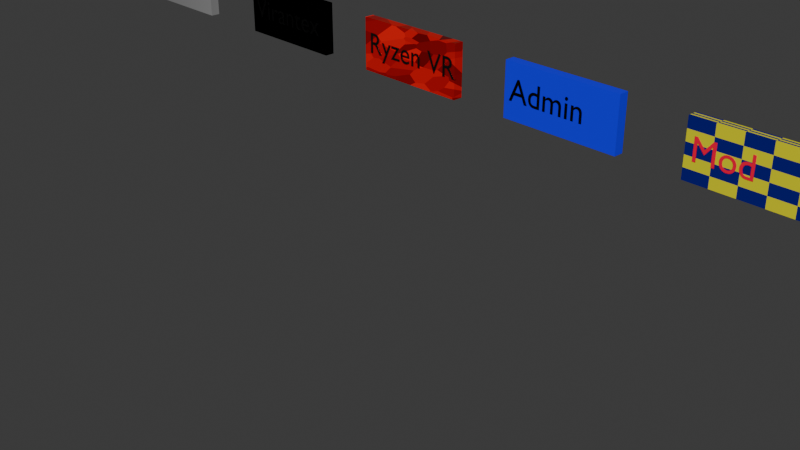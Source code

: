 # Source: tags.blend  (saved by Blender 4.1.24; exported with 4.5.12 LTS)
import bpy
from mathutils import Matrix  # noqa: F401  (used for matrix-valued properties, if any)

bpy.ops.wm.read_factory_settings(use_empty=True)
scene = bpy.context.scene
scene.name = 'Scene'

# ---- collections
col_collection = bpy.data.collections.new('Collection'); scene.collection.children.link(col_collection)

# ---- materials (node trees are filled in below, after node groups)
mat_material_001 = bpy.data.materials.new('Material.001')
mat_material_001.use_transparent_shadow = False
mat_material_002 = bpy.data.materials.new('Material.002')
mat_material_002.use_transparent_shadow = False
mat_material_003 = bpy.data.materials.new('Material.003')
mat_material_003.use_transparent_shadow = False
mat_material_004 = bpy.data.materials.new('Material.004')
mat_material_004.use_transparent_shadow = False
mat_material_004.diffuse_color = (0.1607, 0.1607, 0.1607, 1.0)
mat_material_004.metallic = 0.1905
mat_material_005 = bpy.data.materials.new('Material.005')
mat_material_005.use_transparent_shadow = False
mat_material_017 = bpy.data.materials.new('Material.017')
mat_material_017.use_transparent_shadow = False
mat_material_017.metallic = 0.3265
mat_material_007 = bpy.data.materials.new('Material.007')
mat_material_007.use_transparent_shadow = False
mat_material_008 = bpy.data.materials.new('Material.008')
mat_material_008.use_transparent_shadow = False
mat_material_009 = bpy.data.materials.new('Material.009')
mat_material_009.use_transparent_shadow = False
mat_material_011 = bpy.data.materials.new('Material.011')
mat_material_011.use_transparent_shadow = False
mat_material_012 = bpy.data.materials.new('Material.012')
mat_material_012.use_transparent_shadow = False
mat_material_013 = bpy.data.materials.new('Material.013')
mat_material_013.use_transparent_shadow = False
mat_material_014 = bpy.data.materials.new('Material.014')
mat_material_014.use_transparent_shadow = False
mat_material_015 = bpy.data.materials.new('Material.015')
mat_material_015.use_transparent_shadow = False
mat_material_016 = bpy.data.materials.new('Material.016')
mat_material_016.use_transparent_shadow = False
mat_material_006 = bpy.data.materials.new('Material.006')
mat_material_006.use_transparent_shadow = False
mat_material_018 = bpy.data.materials.new('Material.018')
mat_material_018.use_transparent_shadow = False
mat_material_010 = bpy.data.materials.new('Material.010')
mat_material_010.use_transparent_shadow = False
mat_material_019 = bpy.data.materials.new('Material.019')
mat_material_019.use_transparent_shadow = False
mat_material_020 = bpy.data.materials.new('Material.020')
mat_material_020.use_transparent_shadow = False
mat_material_021 = bpy.data.materials.new('Material.021')
mat_material_021.use_transparent_shadow = False
mat_material_022 = bpy.data.materials.new('Material.022')
mat_material_022.use_transparent_shadow = False
mat_material_023 = bpy.data.materials.new('Material.023')
mat_material_023.use_transparent_shadow = False

# ---- material node trees
mat_material_001.use_nodes = True; mat_material_001.node_tree.nodes.clear()
_N = mat_material_001.node_tree.nodes; _L = mat_material_001.node_tree.links
n0 = _N.new('ShaderNodeBsdfPrincipled'); n0.name = 'Principled BSDF'; n0.location = (10, 300)
n0.inputs[0].default_value = (1.0, 1.0, 1.0, 1.0)
n1 = _N.new('ShaderNodeOutputMaterial'); n1.name = 'Material Output'; n1.location = (300, 300)
_L.new(n0.outputs[0], n1.inputs[0])
n1.is_active_output = True
mat_material_002.use_nodes = True; mat_material_002.node_tree.nodes.clear()
_N = mat_material_002.node_tree.nodes; _L = mat_material_002.node_tree.links
n0 = _N.new('ShaderNodeBsdfPrincipled'); n0.name = 'Principled BSDF'; n0.location = (10, 300)
n0.inputs[0].default_value = (0.0, 0.0, 0.0, 1.0)
n1 = _N.new('ShaderNodeOutputMaterial'); n1.name = 'Material Output'; n1.location = (300, 300)
_L.new(n0.outputs[0], n1.inputs[0])
n1.is_active_output = True
mat_material_003.use_nodes = True; mat_material_003.node_tree.nodes.clear()
_N = mat_material_003.node_tree.nodes; _L = mat_material_003.node_tree.links
n0 = _N.new('ShaderNodeBsdfPrincipled'); n0.name = 'Principled BSDF'; n0.location = (10, 300)
n0.inputs[0].default_value = (0.0, 0.0, 0.0, 1.0)
n1 = _N.new('ShaderNodeOutputMaterial'); n1.name = 'Material Output'; n1.location = (300, 300)
_L.new(n0.outputs[0], n1.inputs[0])
n1.is_active_output = True
mat_material_004.use_nodes = True; mat_material_004.node_tree.nodes.clear()
_N = mat_material_004.node_tree.nodes; _L = mat_material_004.node_tree.links
n0 = _N.new('ShaderNodeBsdfPrincipled'); n0.name = 'Principled BSDF'; n0.location = (206, 336)
n0.inputs[0].default_value = (1.0, 0.007762, 0.007762, 1.0)
n0.inputs[2].default_value = 0.1773
n0.inputs[27].default_value = (1.0, 0.0, 0.007117, 1.0)
n1 = _N.new('ShaderNodeOutputMaterial'); n1.name = 'Material Output'; n1.location = (496, 336)
n2 = _N.new('ShaderNodeTexCoord'); n2.name = 'Texture Coordinate'; n2.location = (-184, 376)
n3 = _N.new('ShaderNodeTexVoronoi'); n3.name = 'Voronoi Texture'; n3.location = (6, 316)
n3.inputs[2].default_value = 41.2
n3.inputs[4].default_value = 0.0
n3.inputs[5].default_value = 7.3
_L.new(n0.outputs[0], n1.inputs[0])
_L.new(n2.outputs[5], n3.inputs[0])
_L.new(n3.outputs[1], n0.inputs[1])
n1.is_active_output = True
mat_material_005.use_nodes = True; mat_material_005.node_tree.nodes.clear()
_N = mat_material_005.node_tree.nodes; _L = mat_material_005.node_tree.links
n0 = _N.new('ShaderNodeBsdfPrincipled'); n0.name = 'Principled BSDF'; n0.location = (10, 300)
n0.inputs[0].default_value = (0.0, 0.0, 0.0, 1.0)
n1 = _N.new('ShaderNodeOutputMaterial'); n1.name = 'Material Output'; n1.location = (300, 300)
_L.new(n0.outputs[0], n1.inputs[0])
n1.is_active_output = True
mat_material_017.use_nodes = True; mat_material_017.node_tree.nodes.clear()
_N = mat_material_017.node_tree.nodes; _L = mat_material_017.node_tree.links
n0 = _N.new('ShaderNodeBsdfPrincipled'); n0.name = 'Principled BSDF'; n0.location = (10, 300)
n0.inputs[1].default_value = 0.7559
n1 = _N.new('ShaderNodeOutputMaterial'); n1.name = 'Material Output'; n1.location = (300, 300)
n2 = _N.new('ShaderNodeTexCoord'); n2.name = 'Texture Coordinate'; n2.location = (-380, 340)
n3 = _N.new('ShaderNodeTexVoronoi'); n3.name = 'Voronoi Texture'; n3.location = (-190, 280)
n3.inputs[2].default_value = 41.2
n3.inputs[4].default_value = 0.0
n3.inputs[5].default_value = 7.3
_L.new(n0.outputs[0], n1.inputs[0])
_L.new(n3.outputs[1], n0.inputs[0])
_L.new(n2.outputs[5], n3.inputs[0])
n1.is_active_output = True
mat_material_007.use_nodes = True; mat_material_007.node_tree.nodes.clear()
_N = mat_material_007.node_tree.nodes; _L = mat_material_007.node_tree.links
n0 = _N.new('ShaderNodeBsdfPrincipled'); n0.name = 'Principled BSDF'; n0.location = (10, 300)
n0.inputs[0].default_value = (0.0, 0.0, 0.0, 1.0)
n1 = _N.new('ShaderNodeOutputMaterial'); n1.name = 'Material Output'; n1.location = (300, 300)
_L.new(n0.outputs[0], n1.inputs[0])
n1.is_active_output = True
mat_material_008.use_nodes = True; mat_material_008.node_tree.nodes.clear()
_N = mat_material_008.node_tree.nodes; _L = mat_material_008.node_tree.links
n0 = _N.new('ShaderNodeBsdfPrincipled'); n0.name = 'Principled BSDF'; n0.location = (10, 300)
n0.inputs[0].default_value = (0.005816, 0.0, 1.0, 1.0)
n1 = _N.new('ShaderNodeOutputMaterial'); n1.name = 'Material Output'; n1.location = (300, 300)
_L.new(n0.outputs[0], n1.inputs[0])
n1.is_active_output = True
mat_material_009.use_nodes = True; mat_material_009.node_tree.nodes.clear()
_N = mat_material_009.node_tree.nodes; _L = mat_material_009.node_tree.links
n0 = _N.new('ShaderNodeBsdfPrincipled'); n0.name = 'Principled BSDF'; n0.location = (10, 300)
n0.inputs[0].default_value = (0.0, 0.0, 0.0, 1.0)
n1 = _N.new('ShaderNodeOutputMaterial'); n1.name = 'Material Output'; n1.location = (300, 300)
_L.new(n0.outputs[0], n1.inputs[0])
n1.is_active_output = True
mat_material_011.use_nodes = True; mat_material_011.node_tree.nodes.clear()
_N = mat_material_011.node_tree.nodes; _L = mat_material_011.node_tree.links
n0 = _N.new('ShaderNodeBsdfPrincipled'); n0.name = 'Principled BSDF'; n0.location = (10, 300)
n0.inputs[0].default_value = (1.0, 0.0, 0.04633, 1.0)
n1 = _N.new('ShaderNodeOutputMaterial'); n1.name = 'Material Output'; n1.location = (300, 300)
_L.new(n0.outputs[0], n1.inputs[0])
n1.is_active_output = True
mat_material_012.use_nodes = True; mat_material_012.node_tree.nodes.clear()
_N = mat_material_012.node_tree.nodes; _L = mat_material_012.node_tree.links
n0 = _N.new('ShaderNodeBsdfPrincipled'); n0.name = 'Principled BSDF'; n0.location = (10, 300)
n1 = _N.new('ShaderNodeOutputMaterial'); n1.name = 'Material Output'; n1.location = (300, 300)
n2 = _N.new('ShaderNodeTexChecker'); n2.name = 'Checker Texture'; n2.location = (-180, 280)
n2.inputs[1].default_value = (0.8005, 0.7509, 0.0, 1.0)
n2.inputs[2].default_value = (0.0009483, 0.0, 0.1999, 1.0)
_L.new(n0.outputs[0], n1.inputs[0])
_L.new(n2.outputs[0], n0.inputs[0])
n1.is_active_output = True
mat_material_013.use_nodes = True; mat_material_013.node_tree.nodes.clear()
_N = mat_material_013.node_tree.nodes; _L = mat_material_013.node_tree.links
n0 = _N.new('ShaderNodeBsdfPrincipled'); n0.name = 'Principled BSDF'; n0.location = (10, 300)
n0.inputs[0].default_value = (0.0, 0.0, 0.0, 1.0)
n1 = _N.new('ShaderNodeOutputMaterial'); n1.name = 'Material Output'; n1.location = (300, 300)
_L.new(n0.outputs[0], n1.inputs[0])
n1.is_active_output = True
mat_material_014.use_nodes = True; mat_material_014.node_tree.nodes.clear()
_N = mat_material_014.node_tree.nodes; _L = mat_material_014.node_tree.links
n0 = _N.new('ShaderNodeBsdfPrincipled'); n0.name = 'Principled BSDF'; n0.location = (10, 300)
n0.inputs[0].default_value = (1.0, 0.0, 0.009291, 1.0)
n1 = _N.new('ShaderNodeOutputMaterial'); n1.name = 'Material Output'; n1.location = (300, 300)
_L.new(n0.outputs[0], n1.inputs[0])
n1.is_active_output = True
mat_material_015.use_nodes = True; mat_material_015.node_tree.nodes.clear()
_N = mat_material_015.node_tree.nodes; _L = mat_material_015.node_tree.links
n0 = _N.new('ShaderNodeBsdfPrincipled'); n0.name = 'Principled BSDF'; n0.location = (10, 300)
n0.inputs[0].default_value = (0.0, 0.0, 0.0, 1.0)
n1 = _N.new('ShaderNodeOutputMaterial'); n1.name = 'Material Output'; n1.location = (300, 300)
_L.new(n0.outputs[0], n1.inputs[0])
n1.is_active_output = True
mat_material_016.use_nodes = True; mat_material_016.node_tree.nodes.clear()
_N = mat_material_016.node_tree.nodes; _L = mat_material_016.node_tree.links
n0 = _N.new('ShaderNodeBsdfPrincipled'); n0.name = 'Principled BSDF'; n0.location = (10, 300)
n1 = _N.new('ShaderNodeOutputMaterial'); n1.name = 'Material Output'; n1.location = (300, 300)
n2 = _N.new('ShaderNodeTexGradient'); n2.name = 'Gradient Texture'; n2.location = (-190, 280)
n3 = _N.new('ShaderNodeTexCoord'); n3.name = 'Texture Coordinate'; n3.location = (-380, 340)
_L.new(n0.outputs[0], n1.inputs[0])
_L.new(n2.outputs[0], n0.inputs[0])
_L.new(n3.outputs[5], n2.inputs[0])
n1.is_active_output = True
mat_material_006.use_nodes = True; mat_material_006.node_tree.nodes.clear()
_N = mat_material_006.node_tree.nodes; _L = mat_material_006.node_tree.links
n0 = _N.new('ShaderNodeBsdfPrincipled'); n0.name = 'Principled BSDF'; n0.location = (10, 300)
n0.inputs[0].default_value = (0.0, 0.0, 0.0, 1.0)
n1 = _N.new('ShaderNodeOutputMaterial'); n1.name = 'Material Output'; n1.location = (300, 300)
_L.new(n0.outputs[0], n1.inputs[0])
n1.is_active_output = True
mat_material_018.use_nodes = True; mat_material_018.node_tree.nodes.clear()
_N = mat_material_018.node_tree.nodes; _L = mat_material_018.node_tree.links
n0 = _N.new('ShaderNodeBsdfPrincipled'); n0.name = 'Principled BSDF'; n0.location = (10, 300)
n1 = _N.new('ShaderNodeOutputMaterial'); n1.name = 'Material Output'; n1.location = (300, 300)
n2 = _N.new('ShaderNodeTexCoord'); n2.name = 'Texture Coordinate'; n2.location = (-380, 340)
n3 = _N.new('ShaderNodeTexWave'); n3.name = 'Wave Texture'; n3.location = (-190, 280)
n3.inputs[1].default_value = 13.2
n3.inputs[2].default_value = 15.3
_L.new(n0.outputs[0], n1.inputs[0])
_L.new(n3.outputs[0], n0.inputs[0])
_L.new(n2.outputs[5], n3.inputs[0])
n1.is_active_output = True
mat_material_010.use_nodes = True; mat_material_010.node_tree.nodes.clear()
_N = mat_material_010.node_tree.nodes; _L = mat_material_010.node_tree.links
n0 = _N.new('ShaderNodeBsdfPrincipled'); n0.name = 'Principled BSDF'; n0.location = (10, 300)
n0.inputs[0].default_value = (0.0, 0.0, 0.0, 1.0)
n1 = _N.new('ShaderNodeOutputMaterial'); n1.name = 'Material Output'; n1.location = (300, 300)
_L.new(n0.outputs[0], n1.inputs[0])
n1.is_active_output = True
mat_material_019.use_nodes = True; mat_material_019.node_tree.nodes.clear()
_N = mat_material_019.node_tree.nodes; _L = mat_material_019.node_tree.links
n0 = _N.new('ShaderNodeBsdfPrincipled'); n0.name = 'Principled BSDF'; n0.location = (10, 300)
n1 = _N.new('ShaderNodeOutputMaterial'); n1.name = 'Material Output'; n1.location = (300, 300)
n2 = _N.new('ShaderNodeTexCoord'); n2.name = 'Texture Coordinate'; n2.location = (-380, 340)
n3 = _N.new('ShaderNodeTexChecker'); n3.name = 'Checker Texture'; n3.location = (-190, 280)
n3.inputs[3].default_value = 28.8
_L.new(n0.outputs[0], n1.inputs[0])
_L.new(n3.outputs[0], n0.inputs[0])
_L.new(n2.outputs[5], n3.inputs[0])
n1.is_active_output = True
mat_material_020.use_nodes = True; mat_material_020.node_tree.nodes.clear()
_N = mat_material_020.node_tree.nodes; _L = mat_material_020.node_tree.links
n0 = _N.new('ShaderNodeBsdfPrincipled'); n0.name = 'Principled BSDF'; n0.location = (10, 300)
n0.inputs[0].default_value = (0.0, 0.0, 0.0, 1.0)
n1 = _N.new('ShaderNodeOutputMaterial'); n1.name = 'Material Output'; n1.location = (300, 300)
_L.new(n0.outputs[0], n1.inputs[0])
n1.is_active_output = True
mat_material_021.use_nodes = True; mat_material_021.node_tree.nodes.clear()
_N = mat_material_021.node_tree.nodes; _L = mat_material_021.node_tree.links
n0 = _N.new('ShaderNodeBsdfPrincipled'); n0.name = 'Principled BSDF'; n0.location = (10, 300)
n0.inputs[1].default_value = 0.9045
n0.inputs[3].default_value = 20.4
n0.inputs[4].default_value = 0.8273
n0.inputs[20].default_value = 0.4027
n0.inputs[24].default_value = 0.2045
n0.inputs[26].default_value = (0.1683, 0.2502, 0.6939, 1.0)
n0.inputs[27].default_value = (0.1683, 0.2502, 0.6939, 1.0)
n0.inputs[28].default_value = 0.1
n1 = _N.new('ShaderNodeOutputMaterial'); n1.name = 'Material Output'; n1.location = (300, 300)
n2 = _N.new('ShaderNodeTexCoord'); n2.name = 'Texture Coordinate'; n2.location = (-380, 340)
n3 = _N.new('ShaderNodeTexSky'); n3.name = 'Sky Texture'; n3.location = (-190, 280)
_L.new(n0.outputs[0], n1.inputs[0])
_L.new(n3.outputs[0], n0.inputs[0])
_L.new(n2.outputs[5], n3.inputs[0])
_L.new(n2.outputs[5], n0.inputs[2])
n1.is_active_output = True
mat_material_022.use_nodes = True; mat_material_022.node_tree.nodes.clear()
_N = mat_material_022.node_tree.nodes; _L = mat_material_022.node_tree.links
n0 = _N.new('ShaderNodeBsdfPrincipled'); n0.name = 'Principled BSDF'; n0.location = (10, 300)
n0.inputs[0].default_value = (0.0, 0.0, 0.0, 1.0)
n1 = _N.new('ShaderNodeOutputMaterial'); n1.name = 'Material Output'; n1.location = (300, 300)
_L.new(n0.outputs[0], n1.inputs[0])
n1.is_active_output = True
mat_material_023.use_nodes = True; mat_material_023.node_tree.nodes.clear()
_N = mat_material_023.node_tree.nodes; _L = mat_material_023.node_tree.links
n0 = _N.new('ShaderNodeBsdfPrincipled'); n0.name = 'Principled BSDF'; n0.location = (10, 300)
n0.inputs[1].default_value = 1.0
n0.inputs[2].default_value = 0.1227
n0.inputs[4].default_value = 0.05909
n1 = _N.new('ShaderNodeOutputMaterial'); n1.name = 'Material Output'; n1.location = (300, 300)
n2 = _N.new('ShaderNodeRGB'); n2.name = 'RGB'; n2.location = (-190, 280)
n2.outputs[0].default_value = (0.4975, 0.4982, 0.0, 1.0)
n3 = _N.new('ShaderNodeTexSky'); n3.name = 'Sky Texture'; n3.location = (-439, 260)
n4 = _N.new('ShaderNodeMix'); n4.name = 'Mix'; n4.location = (-239, 106)
n4.data_type = 'VECTOR'
n4.inputs[4].default_value = (6.6, 0.0, 0.0)
_L.new(n0.outputs[0], n1.inputs[0])
_L.new(n2.outputs[0], n4.inputs[6])
_L.new(n3.outputs[0], n4.inputs[7])
_L.new(n3.outputs[0], n0.inputs[0])
n1.is_active_output = True

# ---- world
world_world = bpy.data.worlds.new('World'); scene.world = world_world
world_world.use_nodes = True; world_world.node_tree.nodes.clear()
_N = world_world.node_tree.nodes; _L = world_world.node_tree.links
n0 = _N.new('ShaderNodeOutputWorld'); n0.name = 'World Output'; n0.location = (300, 300)
n1 = _N.new('ShaderNodeBackground'); n1.name = 'Background'; n1.location = (10, 300)
n1.inputs[0].default_value = (0.05088, 0.05088, 0.05088, 1.0)
_L.new(n1.outputs[0], n0.inputs[0])
n0.is_active_output = True
world_world.color = (0.05088, 0.05088, 0.05088)
world_world.use_sun_shadow = False
world_world.sun_shadow_jitter_overblur = 0.0

# ---- cameras
cam_camera = bpy.data.cameras.new('Camera')
cam_camera.clip_end = 100.0
cam_camera.ortho_scale = 7.314

# ---- meshes
me_cube_002 = bpy.data.meshes.new('Cube.002')
me_cube_002.from_pydata([(-1.0, -1.0, -1.0), (-1.0, -1.0, 1.0), (-1.0, 1.0, -1.0), (-1.0, 1.0, 1.0), (1.0, -1.0, -1.0), (1.0, -1.0, 1.0), (1.0, 1.0, -1.0), (1.0, 1.0, 1.0)], [], [(0, 1, 3, 2), (2, 3, 7, 6), (6, 7, 5, 4), (4, 5, 1, 0), (2, 6, 4, 0), (7, 3, 1, 5)])
_uv = me_cube_002.uv_layers.new(name='UVMap')
_uv.uv.foreach_set('vector', [0.375, 0.0, 0.625, 0.0, 0.625, 0.25, 0.375, 0.25, 0.375, 0.25, 0.625, 0.25, 0.625, 0.5, 0.375, 0.5, 0.375, 0.5, 0.625, 0.5, 0.625, 0.75, 0.375, 0.75, 0.375, 0.75, 0.625, 0.75, 0.625, 1.0, 0.375, 1.0, 0.125, 0.5, 0.375, 0.5, 0.375, 0.75, 0.125, 0.75, 0.625, 0.5, 0.875, 0.5, 0.875, 0.75, 0.625, 0.75])
me_cube_002.materials.append(mat_material_001)
me_cube_002.update()
me_cube_005 = bpy.data.meshes.new('Cube.005')
me_cube_005.from_pydata([(-1.0, -1.0, -1.0), (-1.0, -1.0, 1.0), (-1.0, 1.0, -1.0), (-1.0, 1.0, 1.0), (1.0, -1.0, -1.0), (1.0, -1.0, 1.0), (1.0, 1.0, -1.0), (1.0, 1.0, 1.0)], [], [(0, 1, 3, 2), (2, 3, 7, 6), (6, 7, 5, 4), (4, 5, 1, 0), (2, 6, 4, 0), (7, 3, 1, 5)])
_uv = me_cube_005.uv_layers.new(name='UVMap')
_uv.uv.foreach_set('vector', [0.375, 0.0, 0.625, 0.0, 0.625, 0.25, 0.375, 0.25, 0.375, 0.25, 0.625, 0.25, 0.625, 0.5, 0.375, 0.5, 0.375, 0.5, 0.625, 0.5, 0.625, 0.75, 0.375, 0.75, 0.375, 0.75, 0.625, 0.75, 0.625, 1.0, 0.375, 1.0, 0.125, 0.5, 0.375, 0.5, 0.375, 0.75, 0.125, 0.75, 0.625, 0.5, 0.875, 0.5, 0.875, 0.75, 0.625, 0.75])
me_cube_005.materials.append(mat_material_004)
me_cube_005.update()
me_cube_006 = bpy.data.meshes.new('Cube.006')
me_cube_006.from_pydata([(-1.0, -1.0, -1.0), (-1.0, -1.0, 1.0), (-1.0, 1.0, -1.0), (-1.0, 1.0, 1.0), (1.0, -1.0, -1.0), (1.0, -1.0, 1.0), (1.0, 1.0, -1.0), (1.0, 1.0, 1.0)], [], [(0, 1, 3, 2), (2, 3, 7, 6), (6, 7, 5, 4), (4, 5, 1, 0), (2, 6, 4, 0), (7, 3, 1, 5)])
_uv = me_cube_006.uv_layers.new(name='UVMap')
_uv.uv.foreach_set('vector', [0.375, 0.0, 0.625, 0.0, 0.625, 0.25, 0.375, 0.25, 0.375, 0.25, 0.625, 0.25, 0.625, 0.5, 0.375, 0.5, 0.375, 0.5, 0.625, 0.5, 0.625, 0.75, 0.375, 0.75, 0.375, 0.75, 0.625, 0.75, 0.625, 1.0, 0.375, 1.0, 0.125, 0.5, 0.375, 0.5, 0.375, 0.75, 0.125, 0.75, 0.625, 0.5, 0.875, 0.5, 0.875, 0.75, 0.625, 0.75])
me_cube_006.materials.append(mat_material_017)
me_cube_006.update()
me_cube_007 = bpy.data.meshes.new('Cube.007')
me_cube_007.from_pydata([(-1.0, -1.0, -1.0), (-1.0, -1.0, 1.0), (-1.0, 1.0, -1.0), (-1.0, 1.0, 1.0), (1.0, -1.0, -1.0), (1.0, -1.0, 1.0), (1.0, 1.0, -1.0), (1.0, 1.0, 1.0)], [], [(0, 1, 3, 2), (2, 3, 7, 6), (6, 7, 5, 4), (4, 5, 1, 0), (2, 6, 4, 0), (7, 3, 1, 5)])
_uv = me_cube_007.uv_layers.new(name='UVMap')
_uv.uv.foreach_set('vector', [0.375, 0.0, 0.625, 0.0, 0.625, 0.25, 0.375, 0.25, 0.375, 0.25, 0.625, 0.25, 0.625, 0.5, 0.375, 0.5, 0.375, 0.5, 0.625, 0.5, 0.625, 0.75, 0.375, 0.75, 0.375, 0.75, 0.625, 0.75, 0.625, 1.0, 0.375, 1.0, 0.125, 0.5, 0.375, 0.5, 0.375, 0.75, 0.125, 0.75, 0.625, 0.5, 0.875, 0.5, 0.875, 0.75, 0.625, 0.75])
me_cube_007.materials.append(mat_material_008)
me_cube_007.update()
me_cube_008 = bpy.data.meshes.new('Cube.008')
me_cube_008.from_pydata([(-1.0, -1.0, -1.0), (-1.0, -1.0, 1.0), (-1.0, 1.0, -1.0), (-1.0, 1.0, 1.0), (1.0, -1.0, -1.0), (1.0, -1.0, 1.0), (1.0, 1.0, -1.0), (1.0, 1.0, 1.0)], [], [(0, 1, 3, 2), (2, 3, 7, 6), (6, 7, 5, 4), (4, 5, 1, 0), (2, 6, 4, 0), (7, 3, 1, 5)])
_uv = me_cube_008.uv_layers.new(name='UVMap')
_uv.uv.foreach_set('vector', [0.375, 0.0, 0.625, 0.0, 0.625, 0.25, 0.375, 0.25, 0.375, 0.25, 0.625, 0.25, 0.625, 0.5, 0.375, 0.5, 0.375, 0.5, 0.625, 0.5, 0.625, 0.75, 0.375, 0.75, 0.375, 0.75, 0.625, 0.75, 0.625, 1.0, 0.375, 1.0, 0.125, 0.5, 0.375, 0.5, 0.375, 0.75, 0.125, 0.75, 0.625, 0.5, 0.875, 0.5, 0.875, 0.75, 0.625, 0.75])
me_cube_008.materials.append(mat_material_012)
me_cube_008.update()
me_cube_009 = bpy.data.meshes.new('Cube.009')
me_cube_009.from_pydata([(-1.0, -1.0, -1.0), (-1.0, -1.0, 1.0), (-1.0, 1.0, -1.0), (-1.0, 1.0, 1.0), (1.0, -1.0, -1.0), (1.0, -1.0, 1.0), (1.0, 1.0, -1.0), (1.0, 1.0, 1.0)], [], [(0, 1, 3, 2), (2, 3, 7, 6), (6, 7, 5, 4), (4, 5, 1, 0), (2, 6, 4, 0), (7, 3, 1, 5)])
_uv = me_cube_009.uv_layers.new(name='UVMap')
_uv.uv.foreach_set('vector', [0.375, 0.0, 0.625, 0.0, 0.625, 0.25, 0.375, 0.25, 0.375, 0.25, 0.625, 0.25, 0.625, 0.5, 0.375, 0.5, 0.375, 0.5, 0.625, 0.5, 0.625, 0.75, 0.375, 0.75, 0.375, 0.75, 0.625, 0.75, 0.625, 1.0, 0.375, 1.0, 0.125, 0.5, 0.375, 0.5, 0.375, 0.75, 0.125, 0.75, 0.625, 0.5, 0.875, 0.5, 0.875, 0.75, 0.625, 0.75])
me_cube_009.materials.append(mat_material_014)
me_cube_009.update()
me_cube_010 = bpy.data.meshes.new('Cube.010')
me_cube_010.from_pydata([(-1.0, -1.0, -1.0), (-1.0, -1.0, 1.0), (-1.0, 1.0, -1.0), (-1.0, 1.0, 1.0), (1.0, -1.0, -1.0), (1.0, -1.0, 1.0), (1.0, 1.0, -1.0), (1.0, 1.0, 1.0)], [], [(0, 1, 3, 2), (2, 3, 7, 6), (6, 7, 5, 4), (4, 5, 1, 0), (2, 6, 4, 0), (7, 3, 1, 5)])
_uv = me_cube_010.uv_layers.new(name='UVMap')
_uv.uv.foreach_set('vector', [0.375, 0.0, 0.625, 0.0, 0.625, 0.25, 0.375, 0.25, 0.375, 0.25, 0.625, 0.25, 0.625, 0.5, 0.375, 0.5, 0.375, 0.5, 0.625, 0.5, 0.625, 0.75, 0.375, 0.75, 0.375, 0.75, 0.625, 0.75, 0.625, 1.0, 0.375, 1.0, 0.125, 0.5, 0.375, 0.5, 0.375, 0.75, 0.125, 0.75, 0.625, 0.5, 0.875, 0.5, 0.875, 0.75, 0.625, 0.75])
me_cube_010.materials.append(mat_material_016)
me_cube_010.update()
me_cube_003 = bpy.data.meshes.new('Cube.003')
me_cube_003.from_pydata([(-1.0, -1.0, -1.0), (-1.0, -1.0, 1.0), (-1.0, 1.0, -1.0), (-1.0, 1.0, 1.0), (1.0, -1.0, -1.0), (1.0, -1.0, 1.0), (1.0, 1.0, -1.0), (1.0, 1.0, 1.0)], [], [(0, 1, 3, 2), (2, 3, 7, 6), (6, 7, 5, 4), (4, 5, 1, 0), (2, 6, 4, 0), (7, 3, 1, 5)])
_uv = me_cube_003.uv_layers.new(name='UVMap')
_uv.uv.foreach_set('vector', [0.375, 0.0, 0.625, 0.0, 0.625, 0.25, 0.375, 0.25, 0.375, 0.25, 0.625, 0.25, 0.625, 0.5, 0.375, 0.5, 0.375, 0.5, 0.625, 0.5, 0.625, 0.75, 0.375, 0.75, 0.375, 0.75, 0.625, 0.75, 0.625, 1.0, 0.375, 1.0, 0.125, 0.5, 0.375, 0.5, 0.375, 0.75, 0.125, 0.75, 0.625, 0.5, 0.875, 0.5, 0.875, 0.75, 0.625, 0.75])
me_cube_003.materials.append(mat_material_018)
me_cube_003.update()
me_cube_001 = bpy.data.meshes.new('Cube.001')
me_cube_001.from_pydata([(-1.0, -1.0, -1.0), (-1.0, -1.0, 1.0), (-1.0, 1.0, -1.0), (-1.0, 1.0, 1.0), (1.0, -1.0, -1.0), (1.0, -1.0, 1.0), (1.0, 1.0, -1.0), (1.0, 1.0, 1.0)], [], [(0, 1, 3, 2), (2, 3, 7, 6), (6, 7, 5, 4), (4, 5, 1, 0), (2, 6, 4, 0), (7, 3, 1, 5)])
_uv = me_cube_001.uv_layers.new(name='UVMap')
_uv.uv.foreach_set('vector', [0.375, 0.0, 0.625, 0.0, 0.625, 0.25, 0.375, 0.25, 0.375, 0.25, 0.625, 0.25, 0.625, 0.5, 0.375, 0.5, 0.375, 0.5, 0.625, 0.5, 0.625, 0.75, 0.375, 0.75, 0.375, 0.75, 0.625, 0.75, 0.625, 1.0, 0.375, 1.0, 0.125, 0.5, 0.375, 0.5, 0.375, 0.75, 0.125, 0.75, 0.625, 0.5, 0.875, 0.5, 0.875, 0.75, 0.625, 0.75])
me_cube_001.materials.append(mat_material_019)
me_cube_001.update()
me_cube_004 = bpy.data.meshes.new('Cube.004')
me_cube_004.from_pydata([(-1.0, -1.0, -1.0), (-1.0, -1.0, 1.0), (-1.0, 1.0, -1.0), (-1.0, 1.0, 1.0), (1.0, -1.0, -1.0), (1.0, -1.0, 1.0), (1.0, 1.0, -1.0), (1.0, 1.0, 1.0)], [], [(0, 1, 3, 2), (2, 3, 7, 6), (6, 7, 5, 4), (4, 5, 1, 0), (2, 6, 4, 0), (7, 3, 1, 5)])
_uv = me_cube_004.uv_layers.new(name='UVMap')
_uv.uv.foreach_set('vector', [0.375, 0.0, 0.625, 0.0, 0.625, 0.25, 0.375, 0.25, 0.375, 0.25, 0.625, 0.25, 0.625, 0.5, 0.375, 0.5, 0.375, 0.5, 0.625, 0.5, 0.625, 0.75, 0.375, 0.75, 0.375, 0.75, 0.625, 0.75, 0.625, 1.0, 0.375, 1.0, 0.125, 0.5, 0.375, 0.5, 0.375, 0.75, 0.125, 0.75, 0.625, 0.5, 0.875, 0.5, 0.875, 0.75, 0.625, 0.75])
me_cube_004.materials.append(mat_material_021)
me_cube_004.update()
me_cube_011 = bpy.data.meshes.new('Cube.011')
me_cube_011.from_pydata([(-1.0, -1.0, -1.0), (-1.0, -1.0, 1.0), (-1.0, 1.0, -1.0), (-1.0, 1.0, 1.0), (1.0, -1.0, -1.0), (1.0, -1.0, 1.0), (1.0, 1.0, -1.0), (1.0, 1.0, 1.0)], [], [(0, 1, 3, 2), (2, 3, 7, 6), (6, 7, 5, 4), (4, 5, 1, 0), (2, 6, 4, 0), (7, 3, 1, 5)])
_uv = me_cube_011.uv_layers.new(name='UVMap')
_uv.uv.foreach_set('vector', [0.375, 0.0, 0.625, 0.0, 0.625, 0.25, 0.375, 0.25, 0.375, 0.25, 0.625, 0.25, 0.625, 0.5, 0.375, 0.5, 0.375, 0.5, 0.625, 0.5, 0.625, 0.75, 0.375, 0.75, 0.375, 0.75, 0.625, 0.75, 0.625, 1.0, 0.375, 1.0, 0.125, 0.5, 0.375, 0.5, 0.375, 0.75, 0.125, 0.75, 0.625, 0.5, 0.875, 0.5, 0.875, 0.75, 0.625, 0.75])
me_cube_011.materials.append(mat_material_023)
me_cube_011.update()

# ---- curves / text
txt_text = bpy.data.curves.new('Text', 'FONT')
txt_text.dimensions = '2D'
txt_text.body = 'Virantex'
txt_text.materials.append(mat_material_002)
txt_text.extrude = 0.02
txt_text_001 = bpy.data.curves.new('Text.001', 'FONT')
txt_text_001.dimensions = '2D'
txt_text_001.body = 'Ryzen VR'
txt_text_001.materials.append(mat_material_003)
txt_text_001.extrude = 0.02
txt_text_002 = bpy.data.curves.new('Text.002', 'FONT')
txt_text_002.dimensions = '2D'
txt_text_002.body = 'Virantex'
txt_text_002.materials.append(mat_material_005)
txt_text_002.extrude = 0.02
txt_text_003 = bpy.data.curves.new('Text.003', 'FONT')
txt_text_003.dimensions = '2D'
txt_text_003.body = 'Admin'
txt_text_003.materials.append(mat_material_007)
txt_text_003.extrude = 0.02
txt_text_004 = bpy.data.curves.new('Text.004', 'FONT')
txt_text_004.dimensions = '2D'
txt_text_004.body = 'Admin'
txt_text_004.materials.append(mat_material_009)
txt_text_004.extrude = 0.02
txt_text_006 = bpy.data.curves.new('Text.006', 'FONT')
txt_text_006.dimensions = '2D'
txt_text_006.body = 'Mod'
txt_text_006.materials.append(mat_material_011)
txt_text_006.extrude = 0.02
txt_text_007 = bpy.data.curves.new('Text.007', 'FONT')
txt_text_007.dimensions = '2D'
txt_text_007.body = 'Owner'
txt_text_007.materials.append(mat_material_013)
txt_text_007.extrude = 0.02
txt_text_008 = bpy.data.curves.new('Text.008', 'FONT')
txt_text_008.dimensions = '2D'
txt_text_008.body = 'Trusted'
txt_text_008.materials.append(mat_material_015)
txt_text_008.extrude = 0.02
txt_text_009 = bpy.data.curves.new('Text.009', 'FONT')
txt_text_009.dimensions = '2D'
txt_text_009.body = 'OG\n'
txt_text_009.materials.append(mat_material_006)
txt_text_009.extrude = 0.02
txt_text_005 = bpy.data.curves.new('Text.005', 'FONT')
txt_text_005.dimensions = '2D'
txt_text_005.body = 'Bug finder\n\n'
txt_text_005.materials.append(mat_material_010)
txt_text_005.extrude = 0.02
txt_text_010 = bpy.data.curves.new('Text.010', 'FONT')
txt_text_010.dimensions = '2D'
txt_text_010.body = 'Discord'
txt_text_010.materials.append(mat_material_020)
txt_text_010.extrude = 0.02
txt_text_011 = bpy.data.curves.new('Text.011', 'FONT')
txt_text_011.dimensions = '2D'
txt_text_011.body = 'Good Boy'
txt_text_011.materials.append(mat_material_022)
txt_text_011.extrude = 0.02

# ---- objects
ob_camera = bpy.data.objects.new('Camera', cam_camera)
ob_cube_001 = bpy.data.objects.new('Cube.001', me_cube_002)
ob_text = bpy.data.objects.new('Text', txt_text)
ob_text_001 = bpy.data.objects.new('Text.001', txt_text_001)
ob_cube_002 = bpy.data.objects.new('Cube.002', me_cube_005)
ob_text_002 = bpy.data.objects.new('Text.002', txt_text_002)
ob_cube_003 = bpy.data.objects.new('Cube.003', me_cube_006)
ob_text_003 = bpy.data.objects.new('Text.003', txt_text_003)
ob_cube_004 = bpy.data.objects.new('Cube.004', me_cube_007)
ob_text_004 = bpy.data.objects.new('Text.004', txt_text_004)
ob_text_006 = bpy.data.objects.new('Text.006', txt_text_006)
ob_cube_005 = bpy.data.objects.new('Cube.005', me_cube_008)
ob_text_005 = bpy.data.objects.new('Text.005', txt_text_007)
ob_cube_006 = bpy.data.objects.new('Cube.006', me_cube_009)
ob_text_007 = bpy.data.objects.new('Text.007', txt_text_008)
ob_cube_007 = bpy.data.objects.new('Cube.007', me_cube_010)
ob_text_008 = bpy.data.objects.new('Text.008', txt_text_009)
ob_cube_008 = bpy.data.objects.new('Cube.008', me_cube_003)
ob_text_009 = bpy.data.objects.new('Text.009', txt_text_005)
ob_cube_009 = bpy.data.objects.new('Cube.009', me_cube_001)
ob_text_010 = bpy.data.objects.new('Text.010', txt_text_010)
ob_cube_010 = bpy.data.objects.new('Cube.010', me_cube_004)
ob_text_011 = bpy.data.objects.new('Text.011', txt_text_011)
ob_cube_011 = bpy.data.objects.new('Cube.011', me_cube_011)

# ---- transforms, parenting, visibility, modifiers, constraints
ob_camera.location = (7.359, -6.926, 4.958)
ob_camera.rotation_euler = (1.109, 0.0, 0.8149)
ob_camera.lock_rotations_4d = False
ob_camera.empty_display_type = 'ARROWS'
ob_camera.color = (0.0, 0.0, 0.0, 0.0)
ob_camera.display_type = 'WIRE'
ob_camera.lineart.crease_threshold = 0.0
ob_cube_001.location = (-1.665, 0.03403, 1.735)
ob_cube_001.scale = (0.5988, 0.04964, 0.2647)
ob_text.location = (-2.209, -0.007632, 1.646)
ob_text.rotation_euler = (1.571, -0.0, 0.0)
ob_text.scale = (0.3021, 0.3021, 0.5387)
ob_text_001.location = (-0.4002, -0.007632, 1.661)
ob_text_001.rotation_euler = (1.571, -0.0, 0.0)
ob_text_001.scale = (0.2919, 0.2919, 0.5204)
ob_cube_002.location = (0.1443, 0.03403, 1.735)
ob_cube_002.scale = (0.5988, 0.04964, 0.2647)
ob_text_002.location = (-2.209, -0.007632, 1.646)
ob_text_002.rotation_euler = (1.571, -0.0, 0.0)
ob_text_002.scale = (0.3021, 0.3021, 0.5387)
ob_cube_003.location = (-1.665, 0.03403, 1.735)
ob_cube_003.scale = (0.5988, 0.04964, 0.2647)
ob_text_003.location = (1.4, -0.007632, 1.646)
ob_text_003.rotation_euler = (1.571, -0.0, 0.0)
ob_text_003.scale = (0.3021, 0.3021, 0.5387)
ob_cube_004.location = (1.945, 0.03403, 1.735)
ob_cube_004.scale = (0.5988, 0.04964, 0.2647)
ob_text_004.location = (1.4, -0.007632, 1.646)
ob_text_004.rotation_euler = (1.571, -0.0, 0.0)
ob_text_004.scale = (0.3021, 0.3021, 0.5387)
ob_text_006.location = (3.223, -0.007632, 1.646)
ob_text_006.rotation_euler = (1.571, -0.0, 0.0)
ob_text_006.scale = (0.3021, 0.3021, 0.5387)
ob_cube_005.location = (3.768, 0.03403, 1.735)
ob_cube_005.scale = (0.5988, 0.04964, 0.2647)
ob_text_005.location = (5.237, -0.007632, 1.646)
ob_text_005.rotation_euler = (1.571, -0.0, 0.0)
ob_text_005.scale = (0.3021, 0.3021, 0.5387)
ob_cube_006.location = (5.781, 0.03403, 1.735)
ob_cube_006.scale = (0.5988, 0.04964, 0.2647)
ob_text_007.location = (-4.222, -0.007632, 1.646)
ob_text_007.rotation_euler = (1.571, -0.0, 0.0)
ob_text_007.scale = (0.3021, 0.3021, 0.5387)
ob_cube_007.location = (-3.678, 0.03403, 1.735)
ob_cube_007.scale = (0.5988, 0.04964, 0.2647)
ob_text_008.location = (-6.293, -0.007632, 1.646)
ob_text_008.rotation_euler = (1.571, -0.0, 0.0)
ob_text_008.scale = (0.3021, 0.3021, 0.5387)
ob_cube_008.location = (-5.748, 0.03403, 1.735)
ob_cube_008.scale = (0.5988, 0.04964, 0.2647)
ob_text_009.location = (-8.327, -0.007632, 1.646)
ob_text_009.rotation_euler = (1.571, -0.0, 0.0)
ob_text_009.scale = (0.3021, 0.3021, 0.5387)
ob_cube_009.location = (-7.705, 0.03403, 1.735)
ob_cube_009.scale = (0.6078, 0.04964, 0.2647)
ob_text_010.location = (-4.222, -0.007632, 2.961)
ob_text_010.rotation_euler = (1.571, -0.0, 0.0)
ob_text_010.scale = (0.3021, 0.3021, 0.5387)
ob_cube_010.location = (-3.678, 0.03403, 3.05)
ob_cube_010.scale = (0.5988, 0.04964, 0.2647)
ob_text_011.location = (-2.278, -0.007632, 2.96)
ob_text_011.rotation_euler = (1.571, -0.0, 0.0)
ob_text_011.scale = (0.2826, 0.2826, 0.5039)
ob_cube_011.location = (-1.683, 0.03403, 3.048)
ob_cube_011.scale = (0.5988, 0.04964, 0.2647)

# ---- collection membership
col_collection.objects.link(ob_camera)
col_collection.objects.link(ob_cube_001)
col_collection.objects.link(ob_text)
col_collection.objects.link(ob_text_001)
col_collection.objects.link(ob_cube_002)
col_collection.objects.link(ob_text_002)
col_collection.objects.link(ob_cube_003)
col_collection.objects.link(ob_text_003)
col_collection.objects.link(ob_cube_004)
col_collection.objects.link(ob_text_004)
col_collection.objects.link(ob_text_006)
col_collection.objects.link(ob_cube_005)
col_collection.objects.link(ob_text_005)
col_collection.objects.link(ob_cube_006)
col_collection.objects.link(ob_text_007)
col_collection.objects.link(ob_cube_007)
col_collection.objects.link(ob_text_008)
col_collection.objects.link(ob_cube_008)
col_collection.objects.link(ob_text_009)
col_collection.objects.link(ob_cube_009)
col_collection.objects.link(ob_text_010)
col_collection.objects.link(ob_cube_010)
col_collection.objects.link(ob_text_011)
col_collection.objects.link(ob_cube_011)

# ---- scene / render settings (as saved in the file)
scene.camera = ob_camera
scene.frame_start = 1; scene.frame_end = 250; scene.frame_set(1)
scene.render.engine = 'BLENDER_EEVEE_NEXT'
scene.cycles.sampling_pattern = 'TABULATED_SOBOL'
scene.eevee.ray_tracing_options.trace_max_roughness = 0.0
bpy.context.view_layer.update()

# ---- added for rendering (the .blend has no usable light): sun
light_auto_sun = bpy.data.lights.new('AutoSun', 'SUN')
light_auto_sun.energy = 3.0
light_auto_sun.angle = 0.0523599
ob_auto_sun = bpy.data.objects.new('AutoSun', light_auto_sun)
scene.collection.objects.link(ob_auto_sun)
ob_auto_sun.rotation_euler = (0.872665, 0.174533, 0.523599)
bpy.context.view_layer.update()
